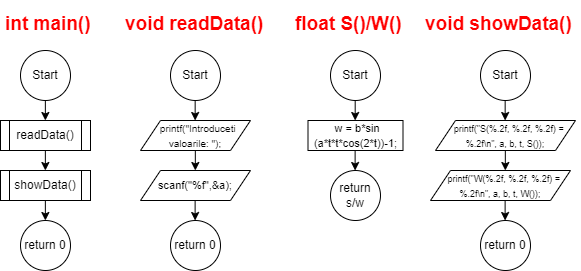

The diagram above was exported from draw.io. Its source (the exported page's mxGraphModel, read from the mxfile embedded in the PNG):
<mxGraphModel dx="1434" dy="836" grid="1" gridSize="10" guides="1" tooltips="1" connect="1" arrows="1" fold="1" page="1" pageScale="1" pageWidth="850" pageHeight="1100" math="0" shadow="0">
  <root>
    <mxCell id="0" />
    <mxCell id="1" parent="0" />
    <mxCell id="ZlgGgSgdUWZlVoc4d8xz-2" value="Start" style="ellipse;whiteSpace=wrap;html=1;" parent="1" vertex="1">
      <mxGeometry x="130" y="250" width="50" height="50" as="geometry" />
    </mxCell>
    <mxCell id="ZlgGgSgdUWZlVoc4d8xz-3" value="return 0" style="ellipse;whiteSpace=wrap;html=1;" parent="1" vertex="1">
      <mxGeometry x="130" y="420" width="50" height="50" as="geometry" />
    </mxCell>
    <mxCell id="ZlgGgSgdUWZlVoc4d8xz-4" value="&lt;h1 style=&quot;font-size: 19px;&quot;&gt;&lt;font color=&quot;#ff0000&quot; style=&quot;font-size: 19px;&quot;&gt;int main()&lt;/font&gt;&lt;/h1&gt;" style="text;html=1;strokeColor=none;fillColor=none;spacing=5;spacingTop=-20;whiteSpace=wrap;overflow=hidden;rounded=0;fontSize=19;" parent="1" vertex="1">
      <mxGeometry x="110" y="210" width="100" height="30" as="geometry" />
    </mxCell>
    <mxCell id="ZlgGgSgdUWZlVoc4d8xz-8" value="readData()" style="shape=process;whiteSpace=wrap;html=1;backgroundOutline=1;" parent="1" vertex="1">
      <mxGeometry x="110" y="320" width="90" height="30" as="geometry" />
    </mxCell>
    <mxCell id="ZlgGgSgdUWZlVoc4d8xz-9" value="showData()" style="shape=process;whiteSpace=wrap;html=1;backgroundOutline=1;" parent="1" vertex="1">
      <mxGeometry x="110" y="370" width="90" height="30" as="geometry" />
    </mxCell>
    <mxCell id="ZlgGgSgdUWZlVoc4d8xz-10" value="" style="endArrow=classic;html=1;rounded=0;" parent="1" edge="1">
      <mxGeometry width="50" height="50" relative="1" as="geometry">
        <mxPoint x="154.86" y="300" as="sourcePoint" />
        <mxPoint x="154.86" y="320" as="targetPoint" />
      </mxGeometry>
    </mxCell>
    <mxCell id="ZlgGgSgdUWZlVoc4d8xz-12" value="" style="endArrow=classic;html=1;rounded=0;" parent="1" edge="1">
      <mxGeometry width="50" height="50" relative="1" as="geometry">
        <mxPoint x="154.86" y="350" as="sourcePoint" />
        <mxPoint x="154.86" y="370" as="targetPoint" />
      </mxGeometry>
    </mxCell>
    <mxCell id="ZlgGgSgdUWZlVoc4d8xz-14" value="" style="endArrow=classic;html=1;rounded=0;" parent="1" edge="1">
      <mxGeometry width="50" height="50" relative="1" as="geometry">
        <mxPoint x="154.86" y="400" as="sourcePoint" />
        <mxPoint x="154.86" y="420" as="targetPoint" />
      </mxGeometry>
    </mxCell>
    <mxCell id="ZlgGgSgdUWZlVoc4d8xz-17" value="Start" style="ellipse;whiteSpace=wrap;html=1;" parent="1" vertex="1">
      <mxGeometry x="280" y="250" width="50" height="50" as="geometry" />
    </mxCell>
    <mxCell id="ZlgGgSgdUWZlVoc4d8xz-18" value="&lt;h1 style=&quot;font-size: 19px;&quot;&gt;&lt;font color=&quot;#ff0000&quot; style=&quot;font-size: 19px;&quot;&gt;void readData()&lt;/font&gt;&lt;/h1&gt;" style="text;html=1;strokeColor=none;fillColor=none;spacing=5;spacingTop=-20;whiteSpace=wrap;overflow=hidden;rounded=0;fontSize=19;" parent="1" vertex="1">
      <mxGeometry x="230" y="210" width="150" height="30" as="geometry" />
    </mxCell>
    <mxCell id="ZlgGgSgdUWZlVoc4d8xz-22" value="Start" style="ellipse;whiteSpace=wrap;html=1;" parent="1" vertex="1">
      <mxGeometry x="440" y="250" width="50" height="50" as="geometry" />
    </mxCell>
    <mxCell id="ZlgGgSgdUWZlVoc4d8xz-23" value="&lt;h1 style=&quot;border-color: var(--border-color); font-size: 19px;&quot;&gt;&lt;font style=&quot;border-color: var(--border-color);&quot; color=&quot;#ff0000&quot;&gt;float S()/W()&lt;/font&gt;&lt;/h1&gt;" style="text;html=1;strokeColor=none;fillColor=none;spacing=5;spacingTop=-20;whiteSpace=wrap;overflow=hidden;rounded=0;fontSize=19;" parent="1" vertex="1">
      <mxGeometry x="400" y="210" width="130" height="30" as="geometry" />
    </mxCell>
    <mxCell id="ZlgGgSgdUWZlVoc4d8xz-25" value="&lt;font style=&quot;font-size: 10px;&quot;&gt;&amp;nbsp; printf(&quot;Introduceti valoarile: &quot;);&lt;/font&gt;" style="shape=parallelogram;perimeter=parallelogramPerimeter;whiteSpace=wrap;html=1;fixedSize=1;" parent="1" vertex="1">
      <mxGeometry x="250" y="320" width="110" height="30" as="geometry" />
    </mxCell>
    <mxCell id="ZlgGgSgdUWZlVoc4d8xz-26" value="&lt;font style=&quot;font-size: 11px;&quot;&gt;&amp;nbsp;scanf(&quot;%f&quot;,&amp;amp;a);&amp;nbsp;&lt;/font&gt;" style="shape=parallelogram;perimeter=parallelogramPerimeter;whiteSpace=wrap;html=1;fixedSize=1;" parent="1" vertex="1">
      <mxGeometry x="250" y="370" width="110" height="30" as="geometry" />
    </mxCell>
    <mxCell id="ZlgGgSgdUWZlVoc4d8xz-28" value="" style="endArrow=classic;html=1;rounded=0;" parent="1" edge="1">
      <mxGeometry width="50" height="50" relative="1" as="geometry">
        <mxPoint x="304.66" y="300" as="sourcePoint" />
        <mxPoint x="304.66" y="320" as="targetPoint" />
      </mxGeometry>
    </mxCell>
    <mxCell id="ZlgGgSgdUWZlVoc4d8xz-30" value="" style="endArrow=classic;html=1;rounded=0;" parent="1" edge="1">
      <mxGeometry width="50" height="50" relative="1" as="geometry">
        <mxPoint x="304.83000000000004" y="350" as="sourcePoint" />
        <mxPoint x="304.83000000000004" y="370" as="targetPoint" />
      </mxGeometry>
    </mxCell>
    <mxCell id="ZlgGgSgdUWZlVoc4d8xz-31" value="return 0" style="ellipse;whiteSpace=wrap;html=1;" parent="1" vertex="1">
      <mxGeometry x="280" y="420" width="50" height="50" as="geometry" />
    </mxCell>
    <mxCell id="ZlgGgSgdUWZlVoc4d8xz-32" value="" style="endArrow=classic;html=1;rounded=0;" parent="1" edge="1">
      <mxGeometry width="50" height="50" relative="1" as="geometry">
        <mxPoint x="304.62" y="400" as="sourcePoint" />
        <mxPoint x="304.62" y="420" as="targetPoint" />
      </mxGeometry>
    </mxCell>
    <mxCell id="ZlgGgSgdUWZlVoc4d8xz-33" value="Start" style="ellipse;whiteSpace=wrap;html=1;" parent="1" vertex="1">
      <mxGeometry x="590" y="250" width="50" height="50" as="geometry" />
    </mxCell>
    <mxCell id="ZlgGgSgdUWZlVoc4d8xz-34" value="&lt;h1 style=&quot;border-color: var(--border-color); font-size: 19px;&quot;&gt;&lt;font style=&quot;border-color: var(--border-color);&quot; color=&quot;#ff0000&quot;&gt;void showData()&lt;/font&gt;&lt;/h1&gt;" style="text;html=1;strokeColor=none;fillColor=none;spacing=5;spacingTop=-20;whiteSpace=wrap;overflow=hidden;rounded=0;fontSize=19;" parent="1" vertex="1">
      <mxGeometry x="530" y="210" width="160" height="30" as="geometry" />
    </mxCell>
    <mxCell id="ZlgGgSgdUWZlVoc4d8xz-35" value="&lt;font style=&quot;font-size: 9px;&quot;&gt;&amp;nbsp; &amp;nbsp;printf(&quot;S(%.2f, %.2f, %.2f) = %.2f\n&quot;, a, b, t, S());&lt;/font&gt;" style="shape=parallelogram;perimeter=parallelogramPerimeter;whiteSpace=wrap;html=1;fixedSize=1;" parent="1" vertex="1">
      <mxGeometry x="545" y="320" width="140" height="30" as="geometry" />
    </mxCell>
    <mxCell id="ZlgGgSgdUWZlVoc4d8xz-37" value="" style="endArrow=classic;html=1;rounded=0;" parent="1" edge="1">
      <mxGeometry width="50" height="50" relative="1" as="geometry">
        <mxPoint x="614.6600000000001" y="300" as="sourcePoint" />
        <mxPoint x="614.6600000000001" y="320" as="targetPoint" />
      </mxGeometry>
    </mxCell>
    <mxCell id="ZlgGgSgdUWZlVoc4d8xz-38" value="" style="endArrow=classic;html=1;rounded=0;" parent="1" edge="1">
      <mxGeometry width="50" height="50" relative="1" as="geometry">
        <mxPoint x="614.83" y="350" as="sourcePoint" />
        <mxPoint x="614.83" y="370" as="targetPoint" />
      </mxGeometry>
    </mxCell>
    <mxCell id="ZlgGgSgdUWZlVoc4d8xz-39" value="return 0" style="ellipse;whiteSpace=wrap;html=1;" parent="1" vertex="1">
      <mxGeometry x="590" y="420" width="50" height="50" as="geometry" />
    </mxCell>
    <mxCell id="ZlgGgSgdUWZlVoc4d8xz-40" value="" style="endArrow=classic;html=1;rounded=0;" parent="1" edge="1">
      <mxGeometry width="50" height="50" relative="1" as="geometry">
        <mxPoint x="614.62" y="400" as="sourcePoint" />
        <mxPoint x="614.62" y="420" as="targetPoint" />
      </mxGeometry>
    </mxCell>
    <mxCell id="ZlgGgSgdUWZlVoc4d8xz-41" value="&lt;font style=&quot;font-size: 9px;&quot;&gt;&amp;nbsp; &amp;nbsp;printf(&quot;W(%.2f, %.2f, %.2f) = %.2f\n&quot;, a, b, t, W());&lt;/font&gt;" style="shape=parallelogram;perimeter=parallelogramPerimeter;whiteSpace=wrap;html=1;fixedSize=1;" parent="1" vertex="1">
      <mxGeometry x="540" y="370" width="140" height="30" as="geometry" />
    </mxCell>
    <mxCell id="ZlgGgSgdUWZlVoc4d8xz-42" value="&lt;font style=&quot;font-size: 11px;&quot;&gt;&amp;nbsp;w = b*sin (a*t*t*cos(2*t))-1;&lt;/font&gt;" style="rounded=0;whiteSpace=wrap;html=1;" parent="1" vertex="1">
      <mxGeometry x="417.5" y="320" width="95" height="30" as="geometry" />
    </mxCell>
    <mxCell id="ZlgGgSgdUWZlVoc4d8xz-44" value="" style="endArrow=classic;html=1;rounded=0;" parent="1" edge="1">
      <mxGeometry width="50" height="50" relative="1" as="geometry">
        <mxPoint x="464.69" y="300" as="sourcePoint" />
        <mxPoint x="464.69" y="320" as="targetPoint" />
      </mxGeometry>
    </mxCell>
    <mxCell id="ZlgGgSgdUWZlVoc4d8xz-45" value="return s/w" style="ellipse;whiteSpace=wrap;html=1;" parent="1" vertex="1">
      <mxGeometry x="440" y="370" width="50" height="50" as="geometry" />
    </mxCell>
    <mxCell id="ZlgGgSgdUWZlVoc4d8xz-46" value="" style="endArrow=classic;html=1;rounded=0;" parent="1" edge="1">
      <mxGeometry width="50" height="50" relative="1" as="geometry">
        <mxPoint x="464.62" y="350" as="sourcePoint" />
        <mxPoint x="464.62" y="370" as="targetPoint" />
      </mxGeometry>
    </mxCell>
  </root>
</mxGraphModel>